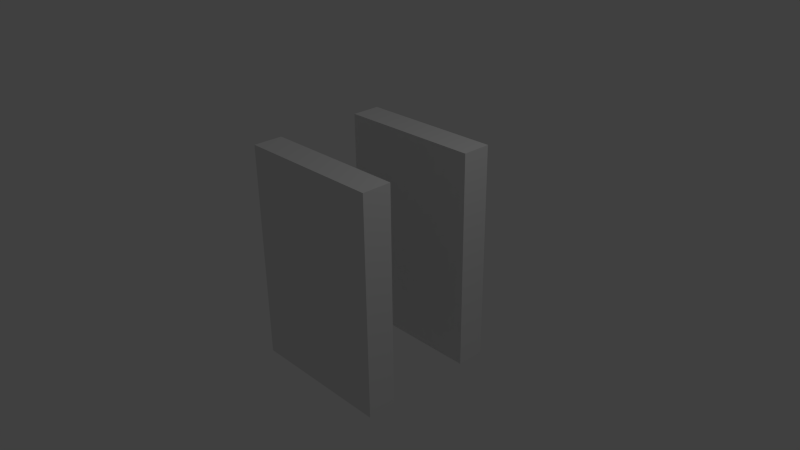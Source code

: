 # Source: mur_deux_opposes.blend  (saved by Blender 2.61.0; exported with 4.5.12 LTS)
import bpy
from mathutils import Matrix  # noqa: F401  (used for matrix-valued properties, if any)

bpy.ops.wm.read_factory_settings(use_empty=True)
scene = bpy.context.scene
scene.name = 'Scene'

# ---- collections
col_collection_1 = bpy.data.collections.new('Collection 1'); scene.collection.children.link(col_collection_1)

# ---- materials (node trees are filled in below, after node groups)
mat_material = bpy.data.materials.new('Material')
mat_material.alpha_threshold = 0.0
mat_material.use_transparent_shadow = False
mat_material.roughness = 0.5
mat_material.line_color = (0.0, 0.0, 0.0, 1.0)

# ---- material node trees

# ---- world
world_world = bpy.data.worlds.new('World'); scene.world = world_world
world_world.color = (0.05088, 0.05088, 0.05088)
world_world.use_sun_shadow = False
world_world.sun_shadow_jitter_overblur = 0.0
world_world.cycles.sampling_method = 'MANUAL'
world_world.cycles.sample_map_resolution = 256

# ---- cameras
cam_camera = bpy.data.cameras.new('Camera')
cam_camera.clip_end = 100.0
cam_camera.lens = 35.0
cam_camera.sensor_width = 32.0
cam_camera.sensor_height = 18.0
cam_camera.ortho_scale = 7.314
cam_camera.dof.focus_distance = 0.0
cam_camera.dof.aperture_fstop = 128.0

# ---- lights
light_lamp = bpy.data.lights.new('Lamp', 'POINT')
light_lamp.transmission_factor = 0.0
light_lamp.cutoff_distance = 30.0
light_lamp.energy = 100.0
light_lamp.shadow_buffer_clip_start = 1.001
light_lamp.shadow_soft_size = 1.0
light_lamp.shadow_maximum_resolution = 0.006
light_lamp.use_absolute_resolution = True
light_lamp.cycles.use_multiple_importance_sampling = False

# ---- meshes
me_cube = bpy.data.meshes.new('Cube')
me_cube.from_pydata([(-1.0, -1.0, 1.0), (1.0, -1.0, 1.0), (-1.0, -1.0, -1.0), (1.0, -1.0, -1.0), (-1.0, -0.6, 1.0), (1.0, -0.6, 1.0), (-1.0, -0.6, -1.0), (1.0, -0.6, -1.0), (1.0, 1.0, -1.0), (-1.0, 1.0, -1.0), (1.0, 1.0, 1.0), (-1.0, 1.0, 1.0), (1.0, 0.6, -1.0), (-1.0, 0.6, -1.0), (1.0, 0.6, 1.0), (-1.0, 0.6, 1.0), (-1.0, -0.6, 1.0)], [], [(0, 2, 3, 1), (0, 16, 6, 2), (5, 1, 3, 7), (4, 0, 1, 5), (7, 3, 2, 6), (8, 12, 13, 9), (11, 15, 14, 10), (10, 14, 12, 8), (9, 13, 15, 11), (12, 14, 15, 13), (8, 9, 11, 10), (4, 5, 7, 6)])
me_cube.materials.append(mat_material)
me_cube.use_remesh_preserve_volume = False
me_cube.use_remesh_preserve_attributes = False
me_cube.use_mirror_vertex_groups = False
me_cube.update()

# ---- objects
ob_cube = bpy.data.objects.new('Cube', me_cube)
ob_lamp = bpy.data.objects.new('Lamp', light_lamp)
ob_camera = bpy.data.objects.new('Camera', cam_camera)

# ---- transforms, parenting, visibility, modifiers, constraints
ob_cube.location = (0.0, 0.0, 0.0)
ob_cube.scale = (1.0, 1.0, 1.5)
ob_cube.lock_rotations_4d = False
ob_cube.empty_display_type = 'ARROWS'
ob_cube.lineart.crease_threshold = 0.0
ob_lamp.location = (4.076, 1.005, 5.904)
ob_lamp.rotation_euler = (0.6503, 0.05522, 1.866)
ob_lamp.lock_rotations_4d = False
ob_lamp.empty_display_type = 'ARROWS'
ob_lamp.color = (0.0, 0.0, 0.0, 0.0)
ob_lamp.lineart.crease_threshold = 0.0
ob_camera.location = (7.481, -6.508, 5.344)
ob_camera.rotation_euler = (1.109, 0.01082, 0.8149)
ob_camera.lock_rotations_4d = False
ob_camera.empty_display_type = 'ARROWS'
ob_camera.color = (0.0, 0.0, 0.0, 0.0)
ob_camera.display_type = 'WIRE'
ob_camera.lineart.crease_threshold = 0.0

# ---- collection membership
col_collection_1.objects.link(ob_cube)
col_collection_1.objects.link(ob_lamp)
col_collection_1.objects.link(ob_camera)

# ---- scene / render settings (as saved in the file)
scene.camera = ob_camera
scene.frame_start = 1; scene.frame_end = 250; scene.frame_set(1)
scene.render.engine = 'BLENDER_EEVEE_NEXT'
scene.render.image_settings.color_mode = 'RGB'
scene.render.image_settings.compression = 90
scene.render.resolution_percentage = 50
scene.render.dither_intensity = 0.0
scene.render.bake_margin = 2
scene.render.bake_bias = 0.0
scene.cycles.use_denoising = False
scene.cycles.samples = 10
scene.cycles.sampling_pattern = 'TABULATED_SOBOL'
scene.cycles.light_sampling_threshold = 0.0
scene.cycles.use_adaptive_sampling = False
scene.cycles.use_light_tree = False
scene.cycles.blur_glossy = 0.0
scene.cycles.volume_bounces = 1
scene.cycles.pixel_filter_type = 'GAUSSIAN'
scene.cycles.sample_clamp_indirect = 0.0
scene.view_settings.view_transform = 'Standard'
bpy.context.view_layer.update()
